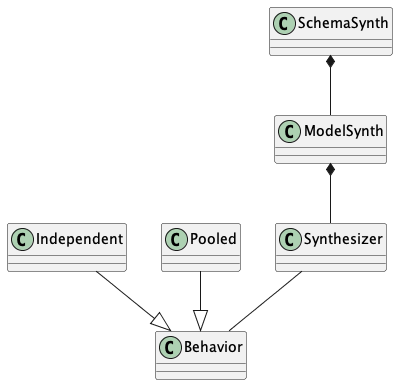

The diagram above was rendered by PlantUML. Its source (embedded in the PNG):
@startuml
class Synthesizer

class ModelSynth

class SchemaSynth

SchemaSynth *-- ModelSynth

ModelSynth *-- Synthesizer

Synthesizer -- Behavior

Independent --|> Behavior
Pooled --|> Behavior
@enduml